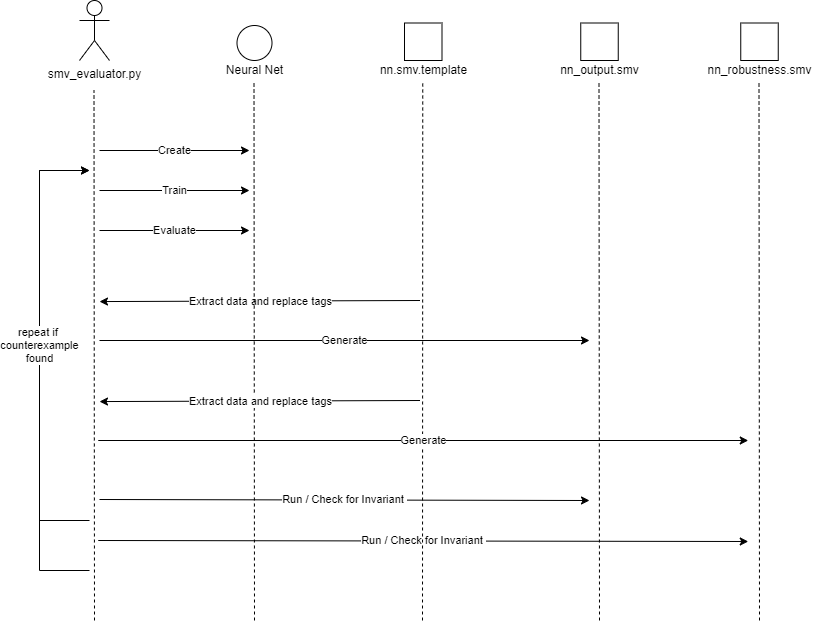

The diagram above was exported from draw.io. Its source (the exported page's mxGraphModel, read from the mxfile embedded in the PNG):
<mxGraphModel dx="1185" dy="1111" grid="1" gridSize="10" guides="1" tooltips="1" connect="1" arrows="1" fold="1" page="1" pageScale="1" pageWidth="850" pageHeight="1100" math="0" shadow="0">
  <root>
    <mxCell id="0" />
    <mxCell id="1" parent="0" />
    <mxCell id="ZERFMmmlHw6zXUPR-iYj-10" value="Create" style="endArrow=classic;html=1;rounded=0;" edge="1" parent="1">
      <mxGeometry width="50" height="50" relative="1" as="geometry">
        <mxPoint x="120" y="200" as="sourcePoint" />
        <mxPoint x="270" y="200" as="targetPoint" />
      </mxGeometry>
    </mxCell>
    <mxCell id="ZERFMmmlHw6zXUPR-iYj-12" value="Train" style="endArrow=classic;html=1;rounded=0;" edge="1" parent="1">
      <mxGeometry width="50" height="50" relative="1" as="geometry">
        <mxPoint x="120" y="240" as="sourcePoint" />
        <mxPoint x="270" y="240" as="targetPoint" />
      </mxGeometry>
    </mxCell>
    <mxCell id="ZERFMmmlHw6zXUPR-iYj-15" value="Extract data and replace tags" style="endArrow=classic;html=1;rounded=0;exitX=0;exitY=0.5;exitDx=0;exitDy=0;" edge="1" parent="1">
      <mxGeometry width="50" height="50" relative="1" as="geometry">
        <mxPoint x="440.51" y="350" as="sourcePoint" />
        <mxPoint x="120" y="351.06" as="targetPoint" />
      </mxGeometry>
    </mxCell>
    <mxCell id="ZERFMmmlHw6zXUPR-iYj-18" value="Generate" style="endArrow=classic;html=1;rounded=0;exitX=1.005;exitY=0.459;exitDx=0;exitDy=0;exitPerimeter=0;" edge="1" parent="1">
      <mxGeometry width="50" height="50" relative="1" as="geometry">
        <mxPoint x="120.00250000000005" y="390" as="sourcePoint" />
        <mxPoint x="610" y="390" as="targetPoint" />
      </mxGeometry>
    </mxCell>
    <mxCell id="ZERFMmmlHw6zXUPR-iYj-19" value="Evaluate" style="endArrow=classic;html=1;rounded=0;" edge="1" parent="1">
      <mxGeometry width="50" height="50" relative="1" as="geometry">
        <mxPoint x="120" y="280" as="sourcePoint" />
        <mxPoint x="270" y="280" as="targetPoint" />
      </mxGeometry>
    </mxCell>
    <mxCell id="ZERFMmmlHw6zXUPR-iYj-22" value="Run / Check for Invariant&amp;nbsp;" style="endArrow=classic;html=1;rounded=0;exitX=0.995;exitY=0.525;exitDx=0;exitDy=0;exitPerimeter=0;" edge="1" parent="1">
      <mxGeometry width="50" height="50" relative="1" as="geometry">
        <mxPoint x="119.99749999999995" y="549" as="sourcePoint" />
        <mxPoint x="610" y="550" as="targetPoint" />
      </mxGeometry>
    </mxCell>
    <mxCell id="ZERFMmmlHw6zXUPR-iYj-23" value="Run / Check for Invariant&amp;nbsp;" style="endArrow=classic;html=1;rounded=0;exitX=0.995;exitY=0.725;exitDx=0;exitDy=0;exitPerimeter=0;" edge="1" parent="1">
      <mxGeometry width="50" height="50" relative="1" as="geometry">
        <mxPoint x="118.74749999999995" y="590" as="sourcePoint" />
        <mxPoint x="768.75" y="591" as="targetPoint" />
      </mxGeometry>
    </mxCell>
    <mxCell id="ZERFMmmlHw6zXUPR-iYj-24" value="smv_evaluator.py" style="shape=umlActor;verticalLabelPosition=bottom;verticalAlign=top;html=1;outlineConnect=0;" vertex="1" parent="1">
      <mxGeometry x="100" y="50" width="30" height="60" as="geometry" />
    </mxCell>
    <mxCell id="ZERFMmmlHw6zXUPR-iYj-27" value="" style="endArrow=none;dashed=1;html=1;rounded=0;" edge="1" parent="1">
      <mxGeometry width="50" height="50" relative="1" as="geometry">
        <mxPoint x="115" y="670" as="sourcePoint" />
        <mxPoint x="114.5" y="140" as="targetPoint" />
      </mxGeometry>
    </mxCell>
    <mxCell id="ZERFMmmlHw6zXUPR-iYj-28" value="" style="ellipse;whiteSpace=wrap;html=1;aspect=fixed;" vertex="1" parent="1">
      <mxGeometry x="257.5" y="75" width="35" height="35" as="geometry" />
    </mxCell>
    <mxCell id="ZERFMmmlHw6zXUPR-iYj-29" value="Neural Net" style="text;html=1;align=center;verticalAlign=middle;resizable=0;points=[];autosize=1;strokeColor=none;fillColor=none;" vertex="1" parent="1">
      <mxGeometry x="240" y="110" width="70" height="20" as="geometry" />
    </mxCell>
    <mxCell id="ZERFMmmlHw6zXUPR-iYj-31" value="" style="endArrow=none;dashed=1;html=1;rounded=0;" edge="1" parent="1">
      <mxGeometry width="50" height="50" relative="1" as="geometry">
        <mxPoint x="275" y="670" as="sourcePoint" />
        <mxPoint x="274.5" y="130" as="targetPoint" />
      </mxGeometry>
    </mxCell>
    <mxCell id="ZERFMmmlHw6zXUPR-iYj-32" value="" style="whiteSpace=wrap;html=1;aspect=fixed;" vertex="1" parent="1">
      <mxGeometry x="425" y="72.5" width="37.5" height="37.5" as="geometry" />
    </mxCell>
    <mxCell id="ZERFMmmlHw6zXUPR-iYj-33" value="nn.smv.template" style="text;html=1;align=center;verticalAlign=middle;resizable=0;points=[];autosize=1;strokeColor=none;fillColor=none;" vertex="1" parent="1">
      <mxGeometry x="393.75" y="110" width="100" height="20" as="geometry" />
    </mxCell>
    <mxCell id="ZERFMmmlHw6zXUPR-iYj-34" value="" style="endArrow=none;dashed=1;html=1;rounded=0;" edge="1" parent="1">
      <mxGeometry width="50" height="50" relative="1" as="geometry">
        <mxPoint x="443" y="670" as="sourcePoint" />
        <mxPoint x="443.25" y="130" as="targetPoint" />
      </mxGeometry>
    </mxCell>
    <mxCell id="ZERFMmmlHw6zXUPR-iYj-35" value="" style="whiteSpace=wrap;html=1;aspect=fixed;" vertex="1" parent="1">
      <mxGeometry x="601.25" y="72.5" width="37.5" height="37.5" as="geometry" />
    </mxCell>
    <mxCell id="ZERFMmmlHw6zXUPR-iYj-36" value="nn_output.smv" style="text;html=1;align=center;verticalAlign=middle;resizable=0;points=[];autosize=1;strokeColor=none;fillColor=none;" vertex="1" parent="1">
      <mxGeometry x="575" y="110" width="90" height="20" as="geometry" />
    </mxCell>
    <mxCell id="ZERFMmmlHw6zXUPR-iYj-37" value="" style="whiteSpace=wrap;html=1;aspect=fixed;" vertex="1" parent="1">
      <mxGeometry x="761.25" y="72.5" width="37.5" height="37.5" as="geometry" />
    </mxCell>
    <mxCell id="ZERFMmmlHw6zXUPR-iYj-38" value="nn_robustness.smv" style="text;html=1;align=center;verticalAlign=middle;resizable=0;points=[];autosize=1;strokeColor=none;fillColor=none;" vertex="1" parent="1">
      <mxGeometry x="720" y="110" width="120" height="20" as="geometry" />
    </mxCell>
    <mxCell id="ZERFMmmlHw6zXUPR-iYj-39" value="" style="endArrow=none;dashed=1;html=1;rounded=0;" edge="1" parent="1">
      <mxGeometry width="50" height="50" relative="1" as="geometry">
        <mxPoint x="620" y="670" as="sourcePoint" />
        <mxPoint x="619.5" y="130" as="targetPoint" />
      </mxGeometry>
    </mxCell>
    <mxCell id="ZERFMmmlHw6zXUPR-iYj-40" value="" style="endArrow=none;dashed=1;html=1;rounded=0;" edge="1" parent="1">
      <mxGeometry width="50" height="50" relative="1" as="geometry">
        <mxPoint x="780" y="670" as="sourcePoint" />
        <mxPoint x="779.5" y="130" as="targetPoint" />
      </mxGeometry>
    </mxCell>
    <mxCell id="ZERFMmmlHw6zXUPR-iYj-42" value="Generate" style="endArrow=classic;html=1;rounded=0;" edge="1" parent="1">
      <mxGeometry width="50" height="50" relative="1" as="geometry">
        <mxPoint x="118.75" y="490" as="sourcePoint" />
        <mxPoint x="768.75" y="490" as="targetPoint" />
      </mxGeometry>
    </mxCell>
    <mxCell id="ZERFMmmlHw6zXUPR-iYj-43" value="" style="endArrow=classic;html=1;rounded=0;" edge="1" parent="1">
      <mxGeometry width="50" height="50" relative="1" as="geometry">
        <mxPoint x="110" y="620" as="sourcePoint" />
        <mxPoint x="110" y="220" as="targetPoint" />
        <Array as="points">
          <mxPoint x="60" y="620" />
          <mxPoint x="60" y="220" />
        </Array>
      </mxGeometry>
    </mxCell>
    <mxCell id="ZERFMmmlHw6zXUPR-iYj-44" value="repeat if&amp;nbsp;&lt;br&gt;counterexample&lt;br&gt;found" style="endArrow=classic;html=1;rounded=0;" edge="1" parent="1">
      <mxGeometry width="50" height="50" relative="1" as="geometry">
        <mxPoint x="110" y="570" as="sourcePoint" />
        <mxPoint x="110" y="220" as="targetPoint" />
        <Array as="points">
          <mxPoint x="60" y="570" />
          <mxPoint x="60" y="220" />
        </Array>
      </mxGeometry>
    </mxCell>
    <mxCell id="ZERFMmmlHw6zXUPR-iYj-45" value="Extract data and replace tags" style="endArrow=classic;html=1;rounded=0;exitX=0;exitY=0.5;exitDx=0;exitDy=0;" edge="1" parent="1">
      <mxGeometry width="50" height="50" relative="1" as="geometry">
        <mxPoint x="440.51" y="450" as="sourcePoint" />
        <mxPoint x="120" y="451.05999999999995" as="targetPoint" />
      </mxGeometry>
    </mxCell>
  </root>
</mxGraphModel>